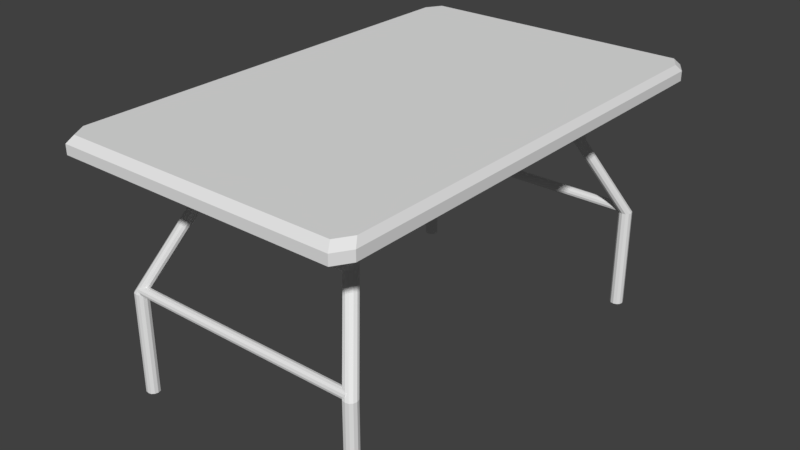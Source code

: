 # Source: table.blend  (saved by Blender 2.79.0; exported with 4.5.12 LTS)
import bpy
from mathutils import Matrix  # noqa: F401  (used for matrix-valued properties, if any)

bpy.ops.wm.read_factory_settings(use_empty=True)
scene = bpy.context.scene
scene.name = 'Scene'

# ---- collections
col_collection_1 = bpy.data.collections.new('Collection 1'); scene.collection.children.link(col_collection_1)

# ---- world
world_world = bpy.data.worlds.new('World'); scene.world = world_world
world_world.color = (0.05088, 0.05088, 0.05088)
world_world.use_sun_shadow = False
world_world.sun_shadow_jitter_overblur = 0.0
world_world.cycles.sampling_method = 'MANUAL'

# ---- meshes
me_cylinder_006 = bpy.data.meshes.new('Cylinder.006')
me_cylinder_006.from_pydata([(0.395, 0.05352, -0.1023), (-0.395, 0.05352, -0.1023), (0.395, 0.05565, -0.1103), (-0.395, 0.05565, -0.1103), (0.395, 0.06148, -0.1161), (-0.395, 0.06148, -0.1161), (0.395, 0.06943, -0.1182), (-0.395, 0.06943, -0.1182), (0.395, 0.07739, -0.1161), (-0.395, 0.07739, -0.1161), (0.395, 0.08322, -0.1103), (-0.395, 0.08322, -0.1103), (0.395, 0.08535, -0.1023), (-0.395, 0.08535, -0.1023), (0.395, 0.08322, -0.09434), (-0.395, 0.08322, -0.09434), (0.395, 0.07739, -0.08852), (-0.395, 0.07739, -0.08852), (0.395, 0.06943, -0.08639), (-0.395, 0.06943, -0.08639), (0.395, 0.06148, -0.08852), (-0.395, 0.06148, -0.08852), (0.395, 0.05565, -0.09434), (-0.395, 0.05565, -0.09434), (0.2836, -0.08273, 0.1559), (-0.2836, -0.08273, 0.1559), (0.2836, -0.08059, 0.148), (-0.2836, -0.08059, 0.148), (0.2836, -0.07477, 0.1422), (-0.2836, -0.07477, 0.1422), (0.2836, -0.06681, 0.14), (-0.2836, -0.06681, 0.14), (0.2836, -0.05886, 0.1422), (-0.2836, -0.05886, 0.1422), (0.2836, -0.05303, 0.148), (-0.2836, -0.05303, 0.148), (0.2836, -0.0509, 0.1559), (-0.2836, -0.0509, 0.1559), (0.2836, -0.05303, 0.1639), (-0.2836, -0.05303, 0.1639), (0.2836, -0.05886, 0.1697), (-0.2836, -0.05886, 0.1697), (0.2836, -0.06681, 0.1718), (-0.2836, -0.06681, 0.1718), (0.2836, -0.07477, 0.1697), (-0.2836, -0.07477, 0.1697), (0.2836, -0.08059, 0.1639), (-0.2836, -0.08059, 0.1639), (0.4, 0.08949, -0.4499), (0.2849, -0.04736, 0.3501), (0.4109, 0.08658, -0.4499), (0.2958, -0.05027, 0.3501), (0.4188, 0.07863, -0.4499), (0.3037, -0.05822, 0.3501), (0.4217, 0.06777, -0.4499), (0.3066, -0.06908, 0.3501), (0.4188, 0.05691, -0.4499), (0.3037, -0.07994, 0.3501), (0.4109, 0.04896, -0.4499), (0.2958, -0.08789, 0.3501), (0.4, 0.04605, -0.4499), (0.2849, -0.0908, 0.3501), (0.3891, 0.04896, -0.4499), (0.2741, -0.08789, 0.3501), (0.3812, 0.05691, -0.4499), (0.2661, -0.07994, 0.3501), (0.3783, 0.06777, -0.4499), (0.2632, -0.06908, 0.3501), (0.3812, 0.07863, -0.4499), (0.2661, -0.05822, 0.3501), (0.3891, 0.08658, -0.4499), (0.2741, -0.05027, 0.3501), (0.4, 0.08949, -0.1102), (0.2849, -0.04736, 0.1564), (0.2958, -0.05027, 0.1564), (0.4109, 0.08658, -0.1102), (0.3037, -0.05822, 0.1564), (0.4188, 0.07863, -0.1102), (0.3066, -0.06908, 0.1564), (0.4217, 0.06777, -0.1102), (0.3037, -0.07994, 0.1564), (0.4188, 0.05691, -0.1102), (0.2958, -0.08789, 0.1564), (0.4109, 0.04896, -0.1102), (0.2849, -0.0908, 0.1564), (0.4, 0.04605, -0.1102), (0.2741, -0.08789, 0.1564), (0.3891, 0.04896, -0.1102), (0.2661, -0.07994, 0.1564), (0.3812, 0.05691, -0.1102), (0.2632, -0.06908, 0.1564), (0.3783, 0.06777, -0.1102), (0.2661, -0.05822, 0.1564), (0.3812, 0.07863, -0.1102), (0.2741, -0.05027, 0.1564), (0.3891, 0.08658, -0.1102), (-0.4, 0.04605, -0.4499), (-0.2849, -0.0908, 0.3501), (-0.4109, 0.04896, -0.4499), (-0.2958, -0.08789, 0.3501), (-0.4188, 0.05691, -0.4499), (-0.3037, -0.07994, 0.3501), (-0.4217, 0.06777, -0.4499), (-0.3066, -0.06908, 0.3501), (-0.4188, 0.07863, -0.4499), (-0.3037, -0.05822, 0.3501), (-0.4109, 0.08658, -0.4499), (-0.2958, -0.05027, 0.3501), (-0.4, 0.08949, -0.4499), (-0.2849, -0.04736, 0.3501), (-0.3891, 0.08658, -0.4499), (-0.2741, -0.05027, 0.3501), (-0.3812, 0.07863, -0.4499), (-0.2661, -0.05822, 0.3501), (-0.3783, 0.06777, -0.4499), (-0.2632, -0.06908, 0.3501), (-0.3812, 0.05691, -0.4499), (-0.2661, -0.07994, 0.3501), (-0.3891, 0.04896, -0.4499), (-0.2741, -0.08789, 0.3501), (-0.4, 0.04605, -0.1102), (-0.2849, -0.0908, 0.1564), (-0.2958, -0.08789, 0.1564), (-0.4109, 0.04896, -0.1102), (-0.3037, -0.07994, 0.1564), (-0.4188, 0.05691, -0.1102), (-0.3066, -0.06908, 0.1564), (-0.4217, 0.06777, -0.1102), (-0.3037, -0.05822, 0.1564), (-0.4188, 0.07863, -0.1102), (-0.2958, -0.05027, 0.1564), (-0.4109, 0.08658, -0.1102), (-0.2849, -0.04736, 0.1564), (-0.4, 0.08949, -0.1102), (-0.2741, -0.05027, 0.1564), (-0.3891, 0.08658, -0.1102), (-0.2661, -0.05822, 0.1564), (-0.3812, 0.07863, -0.1102), (-0.2632, -0.06908, 0.1564), (-0.3783, 0.06777, -0.1102), (-0.2661, -0.07994, 0.1564), (-0.3812, 0.05691, -0.1102), (-0.2741, -0.08789, 0.1564), (-0.3891, 0.04896, -0.1102), (-0.395, -1.254, -0.1023), (0.395, -1.254, -0.1023), (-0.395, -1.256, -0.1103), (0.395, -1.256, -0.1103), (-0.395, -1.261, -0.1161), (0.395, -1.261, -0.1161), (-0.395, -1.269, -0.1182), (0.395, -1.269, -0.1182), (-0.395, -1.277, -0.1161), (0.395, -1.277, -0.1161), (-0.395, -1.283, -0.1103), (0.395, -1.283, -0.1103), (-0.395, -1.285, -0.1023), (0.395, -1.285, -0.1023), (-0.395, -1.283, -0.09434), (0.395, -1.283, -0.09434), (-0.395, -1.277, -0.08852), (0.395, -1.277, -0.08852), (-0.395, -1.269, -0.08639), (0.395, -1.269, -0.08639), (-0.395, -1.261, -0.08852), (0.395, -1.261, -0.08852), (-0.395, -1.256, -0.09434), (0.395, -1.256, -0.09434), (-0.2836, -1.117, 0.1559), (0.2836, -1.117, 0.1559), (-0.2836, -1.119, 0.148), (0.2836, -1.119, 0.148), (-0.2836, -1.125, 0.1422), (0.2836, -1.125, 0.1422), (-0.2836, -1.133, 0.14), (0.2836, -1.133, 0.14), (-0.2836, -1.141, 0.1422), (0.2836, -1.141, 0.1422), (-0.2836, -1.147, 0.148), (0.2836, -1.147, 0.148), (-0.2836, -1.149, 0.1559), (0.2836, -1.149, 0.1559), (-0.2836, -1.147, 0.1639), (0.2836, -1.147, 0.1639), (-0.2836, -1.141, 0.1697), (0.2836, -1.141, 0.1697), (-0.2836, -1.133, 0.1718), (0.2836, -1.133, 0.1718), (-0.2836, -1.125, 0.1697), (0.2836, -1.125, 0.1697), (-0.2836, -1.119, 0.1639), (0.2836, -1.119, 0.1639), (-0.4, -1.289, -0.4499), (-0.2849, -1.153, 0.3501), (-0.4109, -1.287, -0.4499), (-0.2958, -1.15, 0.3501), (-0.4188, -1.279, -0.4499), (-0.3037, -1.142, 0.3501), (-0.4217, -1.268, -0.4499), (-0.3066, -1.131, 0.3501), (-0.4188, -1.257, -0.4499), (-0.3037, -1.12, 0.3501), (-0.4109, -1.249, -0.4499), (-0.2958, -1.112, 0.3501), (-0.4, -1.246, -0.4499), (-0.2849, -1.109, 0.3501), (-0.3891, -1.249, -0.4499), (-0.2741, -1.112, 0.3501), (-0.3812, -1.257, -0.4499), (-0.2661, -1.12, 0.3501), (-0.3783, -1.268, -0.4499), (-0.2632, -1.131, 0.3501), (-0.3812, -1.279, -0.4499), (-0.2661, -1.142, 0.3501), (-0.3891, -1.287, -0.4499), (-0.2741, -1.15, 0.3501), (-0.4, -1.289, -0.1102), (-0.2849, -1.153, 0.1564), (-0.2958, -1.15, 0.1564), (-0.4109, -1.287, -0.1102), (-0.3037, -1.142, 0.1564), (-0.4188, -1.279, -0.1102), (-0.3066, -1.131, 0.1564), (-0.4217, -1.268, -0.1102), (-0.3037, -1.12, 0.1564), (-0.4188, -1.257, -0.1102), (-0.2958, -1.112, 0.1564), (-0.4109, -1.249, -0.1102), (-0.2849, -1.109, 0.1564), (-0.4, -1.246, -0.1102), (-0.2741, -1.112, 0.1564), (-0.3891, -1.249, -0.1102), (-0.2661, -1.12, 0.1564), (-0.3812, -1.257, -0.1102), (-0.2632, -1.131, 0.1564), (-0.3783, -1.268, -0.1102), (-0.2661, -1.142, 0.1564), (-0.3812, -1.279, -0.1102), (-0.2741, -1.15, 0.1564), (-0.3891, -1.287, -0.1102), (0.4, -1.246, -0.4499), (0.2849, -1.109, 0.3501), (0.4109, -1.249, -0.4499), (0.2958, -1.112, 0.3501), (0.4188, -1.257, -0.4499), (0.3037, -1.12, 0.3501), (0.4217, -1.268, -0.4499), (0.3066, -1.131, 0.3501), (0.4188, -1.279, -0.4499), (0.3037, -1.142, 0.3501), (0.4109, -1.287, -0.4499), (0.2958, -1.15, 0.3501), (0.4, -1.289, -0.4499), (0.2849, -1.153, 0.3501), (0.3891, -1.287, -0.4499), (0.2741, -1.15, 0.3501), (0.3812, -1.279, -0.4499), (0.2661, -1.142, 0.3501), (0.3783, -1.268, -0.4499), (0.2632, -1.131, 0.3501), (0.3812, -1.257, -0.4499), (0.2661, -1.12, 0.3501), (0.3891, -1.249, -0.4499), (0.2741, -1.112, 0.3501), (0.4, -1.246, -0.1102), (0.2849, -1.109, 0.1564), (0.2958, -1.112, 0.1564), (0.4109, -1.249, -0.1102), (0.3037, -1.12, 0.1564), (0.4188, -1.257, -0.1102), (0.3066, -1.131, 0.1564), (0.4217, -1.268, -0.1102), (0.3037, -1.142, 0.1564), (0.4188, -1.279, -0.1102), (0.2958, -1.15, 0.1564), (0.4109, -1.287, -0.1102), (0.2849, -1.153, 0.1564), (0.4, -1.289, -0.1102), (0.2741, -1.15, 0.1564), (0.3891, -1.287, -0.1102), (0.2661, -1.142, 0.1564), (0.3812, -1.279, -0.1102), (0.2632, -1.131, 0.1564), (0.3783, -1.268, -0.1102), (0.2661, -1.12, 0.1564), (0.3812, -1.257, -0.1102), (0.2741, -1.112, 0.1564), (0.3891, -1.249, -0.1102)], [], [(0, 1, 3, 2), (2, 3, 5, 4), (4, 5, 7, 6), (6, 7, 9, 8), (8, 9, 11, 10), (10, 11, 13, 12), (12, 13, 15, 14), (14, 15, 17, 16), (16, 17, 19, 18), (18, 19, 21, 20), (3, 1, 23, 21, 19, 17, 15, 13, 11, 9, 7, 5), (20, 21, 23, 22), (22, 23, 1, 0), (0, 2, 4, 6, 8, 10, 12, 14, 16, 18, 20, 22), (24, 25, 27, 26), (26, 27, 29, 28), (28, 29, 31, 30), (30, 31, 33, 32), (32, 33, 35, 34), (34, 35, 37, 36), (36, 37, 39, 38), (38, 39, 41, 40), (40, 41, 43, 42), (42, 43, 45, 44), (27, 25, 47, 45, 43, 41, 39, 37, 35, 33, 31, 29), (44, 45, 47, 46), (46, 47, 25, 24), (24, 26, 28, 30, 32, 34, 36, 38, 40, 42, 44, 46), (73, 49, 51, 74), (74, 51, 53, 76), (76, 53, 55, 78), (78, 55, 57, 80), (80, 57, 59, 82), (82, 59, 61, 84), (84, 61, 63, 86), (86, 63, 65, 88), (88, 65, 67, 90), (90, 67, 69, 92), (51, 49, 71, 69, 67, 65, 63, 61, 59, 57, 55, 53), (92, 69, 71, 94), (94, 71, 49, 73), (48, 50, 52, 54, 56, 58, 60, 62, 64, 66, 68, 70), (70, 95, 72, 48), (95, 94, 73, 72), (68, 93, 95, 70), (93, 92, 94, 95), (66, 91, 93, 68), (91, 90, 92, 93), (64, 89, 91, 66), (89, 88, 90, 91), (62, 87, 89, 64), (87, 86, 88, 89), (60, 85, 87, 62), (85, 84, 86, 87), (58, 83, 85, 60), (83, 82, 84, 85), (56, 81, 83, 58), (81, 80, 82, 83), (54, 79, 81, 56), (79, 78, 80, 81), (52, 77, 79, 54), (77, 76, 78, 79), (50, 75, 77, 52), (75, 74, 76, 77), (48, 72, 75, 50), (72, 73, 74, 75), (121, 97, 99, 122), (122, 99, 101, 124), (124, 101, 103, 126), (126, 103, 105, 128), (128, 105, 107, 130), (130, 107, 109, 132), (132, 109, 111, 134), (134, 111, 113, 136), (136, 113, 115, 138), (138, 115, 117, 140), (99, 97, 119, 117, 115, 113, 111, 109, 107, 105, 103, 101), (140, 117, 119, 142), (142, 119, 97, 121), (96, 98, 100, 102, 104, 106, 108, 110, 112, 114, 116, 118), (118, 143, 120, 96), (143, 142, 121, 120), (116, 141, 143, 118), (141, 140, 142, 143), (114, 139, 141, 116), (139, 138, 140, 141), (112, 137, 139, 114), (137, 136, 138, 139), (110, 135, 137, 112), (135, 134, 136, 137), (108, 133, 135, 110), (133, 132, 134, 135), (106, 131, 133, 108), (131, 130, 132, 133), (104, 129, 131, 106), (129, 128, 130, 131), (102, 127, 129, 104), (127, 126, 128, 129), (100, 125, 127, 102), (125, 124, 126, 127), (98, 123, 125, 100), (123, 122, 124, 125), (96, 120, 123, 98), (120, 121, 122, 123), (144, 145, 147, 146), (146, 147, 149, 148), (148, 149, 151, 150), (150, 151, 153, 152), (152, 153, 155, 154), (154, 155, 157, 156), (156, 157, 159, 158), (158, 159, 161, 160), (160, 161, 163, 162), (162, 163, 165, 164), (147, 145, 167, 165, 163, 161, 159, 157, 155, 153, 151, 149), (164, 165, 167, 166), (166, 167, 145, 144), (144, 146, 148, 150, 152, 154, 156, 158, 160, 162, 164, 166), (168, 169, 171, 170), (170, 171, 173, 172), (172, 173, 175, 174), (174, 175, 177, 176), (176, 177, 179, 178), (178, 179, 181, 180), (180, 181, 183, 182), (182, 183, 185, 184), (184, 185, 187, 186), (186, 187, 189, 188), (171, 169, 191, 189, 187, 185, 183, 181, 179, 177, 175, 173), (188, 189, 191, 190), (190, 191, 169, 168), (168, 170, 172, 174, 176, 178, 180, 182, 184, 186, 188, 190), (217, 193, 195, 218), (218, 195, 197, 220), (220, 197, 199, 222), (222, 199, 201, 224), (224, 201, 203, 226), (226, 203, 205, 228), (228, 205, 207, 230), (230, 207, 209, 232), (232, 209, 211, 234), (234, 211, 213, 236), (195, 193, 215, 213, 211, 209, 207, 205, 203, 201, 199, 197), (236, 213, 215, 238), (238, 215, 193, 217), (192, 194, 196, 198, 200, 202, 204, 206, 208, 210, 212, 214), (214, 239, 216, 192), (239, 238, 217, 216), (212, 237, 239, 214), (237, 236, 238, 239), (210, 235, 237, 212), (235, 234, 236, 237), (208, 233, 235, 210), (233, 232, 234, 235), (206, 231, 233, 208), (231, 230, 232, 233), (204, 229, 231, 206), (229, 228, 230, 231), (202, 227, 229, 204), (227, 226, 228, 229), (200, 225, 227, 202), (225, 224, 226, 227), (198, 223, 225, 200), (223, 222, 224, 225), (196, 221, 223, 198), (221, 220, 222, 223), (194, 219, 221, 196), (219, 218, 220, 221), (192, 216, 219, 194), (216, 217, 218, 219), (265, 241, 243, 266), (266, 243, 245, 268), (268, 245, 247, 270), (270, 247, 249, 272), (272, 249, 251, 274), (274, 251, 253, 276), (276, 253, 255, 278), (278, 255, 257, 280), (280, 257, 259, 282), (282, 259, 261, 284), (243, 241, 263, 261, 259, 257, 255, 253, 251, 249, 247, 245), (284, 261, 263, 286), (286, 263, 241, 265), (240, 242, 244, 246, 248, 250, 252, 254, 256, 258, 260, 262), (262, 287, 264, 240), (287, 286, 265, 264), (260, 285, 287, 262), (285, 284, 286, 287), (258, 283, 285, 260), (283, 282, 284, 285), (256, 281, 283, 258), (281, 280, 282, 283), (254, 279, 281, 256), (279, 278, 280, 281), (252, 277, 279, 254), (277, 276, 278, 279), (250, 275, 277, 252), (275, 274, 276, 277), (248, 273, 275, 250), (273, 272, 274, 275), (246, 271, 273, 248), (271, 270, 272, 273), (244, 269, 271, 246), (269, 268, 270, 271), (242, 267, 269, 244), (267, 266, 268, 269), (240, 264, 267, 242), (264, 265, 266, 267)])
me_cylinder_006.use_remesh_preserve_volume = False
me_cylinder_006.use_remesh_preserve_attributes = False
me_cylinder_006.use_mirror_vertex_groups = False
me_cylinder_006.update()
me_cube = bpy.data.meshes.new('Cube')
me_cube.from_pydata([(-0.467, -0.8, -0.03), (-0.5, -0.7472, -0.03), (-0.5, -0.7472, 0.001957), (-0.467, -0.8, 0.001957), (-0.5, 0.7472, -0.03), (-0.467, 0.8, -0.03), (-0.467, 0.8, 0.001957), (-0.5, 0.7472, 0.001957), (0.5, -0.7472, -0.03), (0.467, -0.8, -0.03), (0.467, -0.8, 0.001957), (0.5, -0.7472, 0.001957), (0.467, 0.8, -0.03), (0.5, 0.7472, -0.03), (0.5, 0.7472, 0.001957), (0.467, 0.8, 0.001957), (-0.4545, -0.7786, 0.02397), (-0.4866, -0.7272, 0.02397), (-0.4866, 0.7272, 0.02397), (-0.4545, 0.7786, 0.02397), (0.4545, 0.7786, 0.02397), (0.4866, 0.7272, 0.02397), (0.4866, -0.7272, 0.02397), (0.4545, -0.7786, 0.02397)], [], [(9, 10, 3, 0), (13, 14, 11, 8), (1, 4, 13, 8), (1, 2, 7, 4), (5, 6, 15, 12), (0, 3, 2, 1), (6, 5, 4, 7), (14, 13, 12, 15), (10, 9, 8, 11), (5, 12, 13, 4), (1, 8, 9, 0), (3, 10, 23, 16), (10, 11, 22, 23), (15, 6, 19, 20), (16, 23, 22, 17), (18, 17, 22, 21), (18, 21, 20, 19), (14, 15, 20, 21), (6, 7, 18, 19), (2, 3, 16, 17), (11, 14, 21, 22), (7, 2, 17, 18)])
me_cube.use_remesh_preserve_volume = False
me_cube.use_remesh_preserve_attributes = False
me_cube.use_mirror_vertex_groups = False
me_cube.update()

# ---- objects
ob_frame = bpy.data.objects.new('frame', me_cylinder_006)
ob_top = bpy.data.objects.new('top', me_cube)

# ---- transforms, parenting, visibility, modifiers, constraints
ob_frame.location = (0.0, 0.0, 0.0)
ob_frame.delta_location = (5.093e-09, 0.6, 0.45)
ob_frame.lineart.crease_threshold = 0.0
ob_top.location = (0.0, 0.0, 0.0)
ob_top.delta_location = (0.0, 0.0, 0.8186)
ob_top.lineart.crease_threshold = 0.0

# ---- collection membership
col_collection_1.objects.link(ob_frame)
col_collection_1.objects.link(ob_top)

# ---- scene / render settings (as saved in the file)
scene.frame_start = 1; scene.frame_end = 250; scene.frame_set(1)
scene.render.engine = 'BLENDER_EEVEE_NEXT'
scene.render.resolution_percentage = 50
scene.render.dither_intensity = 0.0
scene.cycles.use_denoising = False
scene.cycles.samples = 128
scene.cycles.sampling_pattern = 'TABULATED_SOBOL'
scene.cycles.use_adaptive_sampling = False
scene.cycles.use_light_tree = False
scene.cycles.blur_glossy = 0.0
scene.cycles.sample_clamp_indirect = 0.0
scene.view_settings.view_transform = 'Standard'
bpy.context.view_layer.update()

# ---- added for rendering (the .blend has no active camera and no usable light): camera, sun
cam_auto = bpy.data.cameras.new('AutoCamera')
cam_auto.lens = 50.0
cam_auto.sensor_width = 36.0
cam_auto.clip_end = 1000.0
ob_auto_camera = bpy.data.objects.new('AutoCamera', cam_auto)
scene.collection.objects.link(ob_auto_camera)
ob_auto_camera.location = (1.91183, -2.29419, 1.95076)
ob_auto_camera.rotation_euler = (1.09748, -7.21219e-08, 0.694738)
scene.camera = ob_auto_camera
light_auto_sun = bpy.data.lights.new('AutoSun', 'SUN')
light_auto_sun.energy = 3.0
light_auto_sun.angle = 0.0523599
ob_auto_sun = bpy.data.objects.new('AutoSun', light_auto_sun)
scene.collection.objects.link(ob_auto_sun)
ob_auto_sun.rotation_euler = (0.872665, 0.174533, 0.523599)
bpy.context.view_layer.update()
